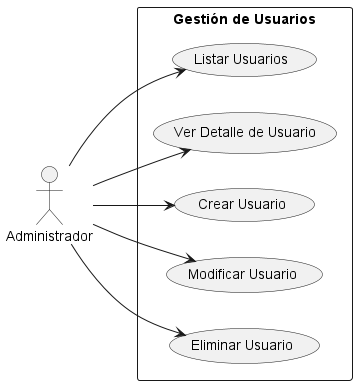

The diagram above was rendered by PlantUML. Its source (embedded in the PNG):
@startuml
left to right direction
skinparam packageStyle rectangle

actor "Administrador" as Admin

package "Gestión de Usuarios" {
    usecase "Listar Usuarios" as UC1
    usecase "Ver Detalle de Usuario" as UC2
    usecase "Crear Usuario" as UC3
    usecase "Modificar Usuario" as UC4
    usecase "Eliminar Usuario" as UC5
}

Admin --> UC1
Admin --> UC2
Admin --> UC3
Admin --> UC4
Admin --> UC5
@enduml